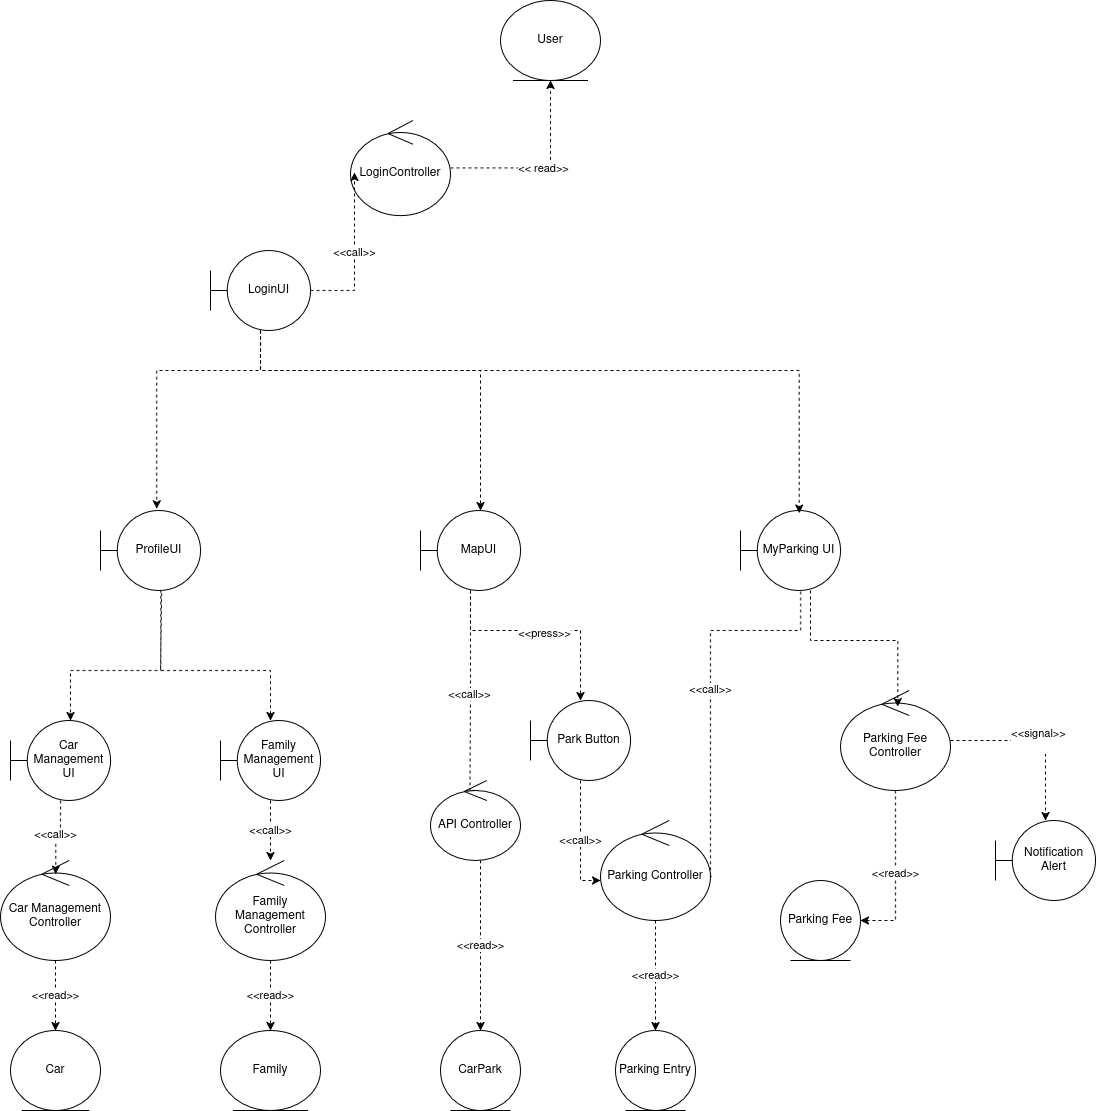

The diagram above was exported from draw.io. Its source (the exported page's mxGraphModel, read from the mxfile embedded in the PNG):
<mxGraphModel dx="2040" dy="2197" grid="1" gridSize="10" guides="1" tooltips="1" connect="1" arrows="1" fold="1" page="1" pageScale="1" pageWidth="850" pageHeight="1100" math="0" shadow="0">
  <root>
    <mxCell id="0" />
    <mxCell id="1" parent="0" />
    <mxCell id="JlAql37iVTgl6q4mTGM_-2" parent="1" style="shape=umlBoundary;whiteSpace=wrap;html=1;" value="LoginUI" vertex="1">
      <mxGeometry height="80" width="100" x="390" y="-140" as="geometry" />
    </mxCell>
    <mxCell id="JlAql37iVTgl6q4mTGM_-39" edge="1" parent="1" source="JlAql37iVTgl6q4mTGM_-4" style="edgeStyle=orthogonalEdgeStyle;rounded=0;orthogonalLoop=1;jettySize=auto;html=1;dashed=1;entryX=1.016;entryY=0.558;entryDx=0;entryDy=0;entryPerimeter=0;exitX=0.602;exitY=1.012;exitDx=0;exitDy=0;exitPerimeter=0;" target="JlAql37iVTgl6q4mTGM_-32" value="&amp;lt;&amp;lt;call&amp;gt;&amp;gt;">
      <mxGeometry relative="1" as="geometry">
        <Array as="points">
          <mxPoint x="980" y="240" />
          <mxPoint x="890" y="240" />
          <mxPoint x="890" y="486" />
        </Array>
        <mxPoint x="1025" y="170" as="sourcePoint" />
        <mxPoint x="890" y="400" as="targetPoint" />
      </mxGeometry>
    </mxCell>
    <mxCell id="JlAql37iVTgl6q4mTGM_-4" parent="1" style="shape=umlBoundary;whiteSpace=wrap;html=1;" value="MyParking UI" vertex="1">
      <mxGeometry height="80" width="100" x="920" y="120" as="geometry" />
    </mxCell>
    <mxCell id="vVyPCd4km_MJj3sMk8Uq-3" edge="1" parent="1" source="JlAql37iVTgl6q4mTGM_-5" style="edgeStyle=orthogonalEdgeStyle;rounded=0;orthogonalLoop=1;jettySize=auto;html=1;dashed=1;exitX=0.603;exitY=0.992;exitDx=0;exitDy=0;exitPerimeter=0;" target="vVyPCd4km_MJj3sMk8Uq-5">
      <mxGeometry relative="1" as="geometry">
        <Array as="points">
          <mxPoint x="340" y="280" />
          <mxPoint x="250" y="280" />
        </Array>
        <mxPoint x="250" y="350" as="targetPoint" />
      </mxGeometry>
    </mxCell>
    <mxCell id="JlAql37iVTgl6q4mTGM_-19" parent="1" style="ellipse;shape=umlControl;whiteSpace=wrap;html=1;" value="LoginController" vertex="1">
      <mxGeometry height="95" width="100" x="530" y="-270" as="geometry" />
    </mxCell>
    <mxCell id="vVyPCd4km_MJj3sMk8Uq-5" parent="1" style="shape=umlBoundary;whiteSpace=wrap;html=1;" value="Car Management UI" vertex="1">
      <mxGeometry height="80" width="100" x="190" y="330" as="geometry" />
    </mxCell>
    <mxCell id="vVyPCd4km_MJj3sMk8Uq-15" edge="1" parent="1" source="JlAql37iVTgl6q4mTGM_-10" style="edgeStyle=orthogonalEdgeStyle;rounded=0;orthogonalLoop=1;jettySize=auto;html=1;dashed=1;" target="vVyPCd4km_MJj3sMk8Uq-12" value="&amp;lt;&amp;lt;read&amp;gt;&amp;gt;">
      <mxGeometry relative="1" as="geometry" />
    </mxCell>
    <mxCell id="JlAql37iVTgl6q4mTGM_-10" parent="1" style="ellipse;shape=umlControl;whiteSpace=wrap;html=1;" value="Car Management Controller" vertex="1">
      <mxGeometry height="100" width="110" x="180" y="470" as="geometry" />
    </mxCell>
    <mxCell id="vVyPCd4km_MJj3sMk8Uq-4" edge="1" parent="1" source="JlAql37iVTgl6q4mTGM_-5" style="edgeStyle=orthogonalEdgeStyle;rounded=0;orthogonalLoop=1;jettySize=auto;html=1;dashed=1;entryX=0.5;entryY=0;entryDx=0;entryDy=0;entryPerimeter=0;exitX=0.612;exitY=1.033;exitDx=0;exitDy=0;exitPerimeter=0;" target="vVyPCd4km_MJj3sMk8Uq-6">
      <mxGeometry relative="1" as="geometry">
        <Array as="points">
          <mxPoint x="340" y="203" />
          <mxPoint x="340" y="280" />
          <mxPoint x="450" y="280" />
        </Array>
        <mxPoint x="370" y="250" as="sourcePoint" />
        <mxPoint x="440" y="350" as="targetPoint" />
      </mxGeometry>
    </mxCell>
    <mxCell id="JlAql37iVTgl6q4mTGM_-20" parent="1" style="ellipse;shape=umlEntity;whiteSpace=wrap;html=1;" value="CarPark" vertex="1">
      <mxGeometry height="80" width="80" x="620" y="640" as="geometry" />
    </mxCell>
    <mxCell id="JlAql37iVTgl6q4mTGM_-21" parent="1" style="ellipse;shape=umlEntity;whiteSpace=wrap;html=1;" value="User" vertex="1">
      <mxGeometry height="80" width="100" x="680" y="-390" as="geometry" />
    </mxCell>
    <mxCell id="vVyPCd4km_MJj3sMk8Uq-7" edge="1" parent="1" source="vVyPCd4km_MJj3sMk8Uq-6" style="edgeStyle=orthogonalEdgeStyle;rounded=0;orthogonalLoop=1;jettySize=auto;html=1;dashed=1;" target="vVyPCd4km_MJj3sMk8Uq-8" value="&amp;lt;&amp;lt;call&amp;gt;&amp;gt;">
      <mxGeometry relative="1" as="geometry">
        <mxPoint x="450" y="500" as="targetPoint" />
      </mxGeometry>
    </mxCell>
    <mxCell id="vVyPCd4km_MJj3sMk8Uq-6" parent="1" style="shape=umlBoundary;whiteSpace=wrap;html=1;" value="Family Management UI" vertex="1">
      <mxGeometry height="80" width="100" x="400" y="330" as="geometry" />
    </mxCell>
    <mxCell id="JlAql37iVTgl6q4mTGM_-25" edge="1" parent="1" source="JlAql37iVTgl6q4mTGM_-2" style="edgeStyle=orthogonalEdgeStyle;rounded=0;orthogonalLoop=1;jettySize=auto;html=1;entryX=0.04;entryY=0.547;entryDx=0;entryDy=0;entryPerimeter=0;dashed=1;" target="JlAql37iVTgl6q4mTGM_-19" value="&amp;lt;&amp;lt;call&amp;gt;&amp;gt;">
      <mxGeometry relative="1" as="geometry" />
    </mxCell>
    <mxCell id="vVyPCd4km_MJj3sMk8Uq-16" edge="1" parent="1" source="vVyPCd4km_MJj3sMk8Uq-8" style="edgeStyle=orthogonalEdgeStyle;rounded=0;orthogonalLoop=1;jettySize=auto;html=1;dashed=1;" target="vVyPCd4km_MJj3sMk8Uq-13" value="&amp;lt;&amp;lt;read&amp;gt;&amp;gt;">
      <mxGeometry relative="1" as="geometry" />
    </mxCell>
    <mxCell id="vVyPCd4km_MJj3sMk8Uq-8" parent="1" style="ellipse;shape=umlControl;whiteSpace=wrap;html=1;" value="Family Management Controller" vertex="1">
      <mxGeometry height="100" width="110" x="395" y="470" as="geometry" />
    </mxCell>
    <mxCell id="vVyPCd4km_MJj3sMk8Uq-19" edge="1" parent="1" source="JlAql37iVTgl6q4mTGM_-7" style="edgeStyle=orthogonalEdgeStyle;rounded=0;orthogonalLoop=1;jettySize=auto;html=1;entryX=0.438;entryY=0.224;entryDx=0;entryDy=0;entryPerimeter=0;dashed=1;" target="vVyPCd4km_MJj3sMk8Uq-20" value="&amp;lt;&amp;lt;call&amp;gt;&amp;gt;">
      <mxGeometry relative="1" as="geometry">
        <mxPoint x="650" y="370" as="targetPoint" />
      </mxGeometry>
    </mxCell>
    <mxCell id="vVyPCd4km_MJj3sMk8Uq-23" edge="1" parent="1" source="JlAql37iVTgl6q4mTGM_-7" style="edgeStyle=orthogonalEdgeStyle;rounded=0;orthogonalLoop=1;jettySize=auto;html=1;dashed=1;" target="vVyPCd4km_MJj3sMk8Uq-28" value="&amp;lt;&amp;lt;press&amp;gt;&amp;gt;&lt;div&gt;&lt;br&gt;&lt;/div&gt;">
      <mxGeometry relative="1" x="0.0528" y="-10" as="geometry">
        <mxPoint x="-1" as="offset" />
        <Array as="points">
          <mxPoint x="650" y="240" />
          <mxPoint x="760" y="240" />
        </Array>
      </mxGeometry>
    </mxCell>
    <mxCell id="JlAql37iVTgl6q4mTGM_-7" parent="1" style="shape=umlBoundary;whiteSpace=wrap;html=1;" value="MapUI" vertex="1">
      <mxGeometry height="80" width="100" x="600" y="120" as="geometry" />
    </mxCell>
    <mxCell id="JlAql37iVTgl6q4mTGM_-24" edge="1" parent="1" source="JlAql37iVTgl6q4mTGM_-19" style="edgeStyle=orthogonalEdgeStyle;rounded=0;orthogonalLoop=1;jettySize=auto;html=1;dashed=1;" target="JlAql37iVTgl6q4mTGM_-21" value="&amp;lt;&amp;lt; read&amp;gt;&amp;gt;">
      <mxGeometry relative="1" as="geometry" />
    </mxCell>
    <mxCell id="JlAql37iVTgl6q4mTGM_-5" parent="1" style="shape=umlBoundary;whiteSpace=wrap;html=1;" value="ProfileUI" vertex="1">
      <mxGeometry height="80" width="100" x="280" y="120" as="geometry" />
    </mxCell>
    <mxCell id="JlAql37iVTgl6q4mTGM_-26" edge="1" parent="1" source="vVyPCd4km_MJj3sMk8Uq-5" style="edgeStyle=orthogonalEdgeStyle;rounded=0;orthogonalLoop=1;jettySize=auto;html=1;entryX=0.503;entryY=0.135;entryDx=0;entryDy=0;entryPerimeter=0;strokeColor=default;dashed=1;" target="JlAql37iVTgl6q4mTGM_-10" value="&amp;lt;&amp;lt;call&amp;gt;&amp;gt;">
      <mxGeometry relative="1" as="geometry" />
    </mxCell>
    <mxCell id="vVyPCd4km_MJj3sMk8Uq-12" parent="1" style="ellipse;shape=umlEntity;whiteSpace=wrap;html=1;" value="Car" vertex="1">
      <mxGeometry height="80" width="90" x="190" y="640" as="geometry" />
    </mxCell>
    <mxCell id="vVyPCd4km_MJj3sMk8Uq-13" parent="1" style="ellipse;shape=umlEntity;whiteSpace=wrap;html=1;" value="Family" vertex="1">
      <mxGeometry height="80" width="100" x="400" y="640" as="geometry" />
    </mxCell>
    <mxCell id="JlAql37iVTgl6q4mTGM_-29" edge="1" parent="1" source="JlAql37iVTgl6q4mTGM_-2" style="edgeStyle=orthogonalEdgeStyle;rounded=0;orthogonalLoop=1;jettySize=auto;html=1;entryX=0.6;entryY=0;entryDx=0;entryDy=0;entryPerimeter=0;dashed=1;" target="JlAql37iVTgl6q4mTGM_-7">
      <mxGeometry relative="1" as="geometry">
        <Array as="points">
          <mxPoint x="440" y="-20" />
          <mxPoint x="660" y="-20" />
        </Array>
      </mxGeometry>
    </mxCell>
    <mxCell id="JlAql37iVTgl6q4mTGM_-30" edge="1" parent="1" source="JlAql37iVTgl6q4mTGM_-2" style="edgeStyle=orthogonalEdgeStyle;rounded=0;orthogonalLoop=1;jettySize=auto;html=1;entryX=0.587;entryY=0.033;entryDx=0;entryDy=0;entryPerimeter=0;dashed=1;" target="JlAql37iVTgl6q4mTGM_-4">
      <mxGeometry relative="1" as="geometry">
        <Array as="points">
          <mxPoint x="440" y="-20" />
          <mxPoint x="979" y="-20" />
        </Array>
      </mxGeometry>
    </mxCell>
    <mxCell id="JlAql37iVTgl6q4mTGM_-31" edge="1" parent="1" source="JlAql37iVTgl6q4mTGM_-2" style="edgeStyle=orthogonalEdgeStyle;rounded=0;orthogonalLoop=1;jettySize=auto;html=1;entryX=0.562;entryY=-0.019;entryDx=0;entryDy=0;entryPerimeter=0;dashed=1;" target="JlAql37iVTgl6q4mTGM_-5">
      <mxGeometry relative="1" as="geometry">
        <Array as="points">
          <mxPoint x="440" y="-20" />
          <mxPoint x="336" y="-20" />
        </Array>
      </mxGeometry>
    </mxCell>
    <mxCell id="vVyPCd4km_MJj3sMk8Uq-25" edge="1" parent="1" source="JlAql37iVTgl6q4mTGM_-32" style="edgeStyle=orthogonalEdgeStyle;rounded=0;orthogonalLoop=1;jettySize=auto;html=1;dashed=1;" target="vVyPCd4km_MJj3sMk8Uq-24" value="&amp;lt;&amp;lt;read&amp;gt;&amp;gt;">
      <mxGeometry relative="1" as="geometry" />
    </mxCell>
    <mxCell id="JlAql37iVTgl6q4mTGM_-32" parent="1" style="ellipse;shape=umlControl;whiteSpace=wrap;html=1;" value="Parking Controller" vertex="1">
      <mxGeometry height="100" width="110" x="780" y="430" as="geometry" />
    </mxCell>
    <mxCell id="vVyPCd4km_MJj3sMk8Uq-21" edge="1" parent="1" source="vVyPCd4km_MJj3sMk8Uq-20" style="edgeStyle=orthogonalEdgeStyle;rounded=0;orthogonalLoop=1;jettySize=auto;html=1;dashed=1;entryX=0.5;entryY=0;entryDx=0;entryDy=0;" target="JlAql37iVTgl6q4mTGM_-20" value="&amp;lt;&amp;lt;read&amp;gt;&amp;gt;">
      <mxGeometry relative="1" as="geometry">
        <Array as="points">
          <mxPoint x="660" y="520" />
          <mxPoint x="660" y="520" />
        </Array>
        <mxPoint x="655.0000000000002" y="620" as="targetPoint" />
      </mxGeometry>
    </mxCell>
    <mxCell id="vVyPCd4km_MJj3sMk8Uq-20" parent="1" style="ellipse;shape=umlControl;whiteSpace=wrap;html=1;" value="API Controller" vertex="1">
      <mxGeometry height="80" width="90" x="610" y="390" as="geometry" />
    </mxCell>
    <mxCell id="vVyPCd4km_MJj3sMk8Uq-24" parent="1" style="ellipse;shape=umlEntity;whiteSpace=wrap;html=1;" value="Parking Entry" vertex="1">
      <mxGeometry height="80" width="80" x="795" y="640" as="geometry" />
    </mxCell>
    <mxCell id="JlAql37iVTgl6q4mTGM_-38" edge="1" parent="1" source="JlAql37iVTgl6q4mTGM_-35" style="edgeStyle=orthogonalEdgeStyle;rounded=0;orthogonalLoop=1;jettySize=auto;html=1;dashed=1;" target="JlAql37iVTgl6q4mTGM_-37" value="&amp;lt;&amp;lt;read&amp;gt;&amp;gt;">
      <mxGeometry relative="1" as="geometry">
        <Array as="points">
          <mxPoint x="1075" y="440" />
          <mxPoint x="1075" y="440" />
        </Array>
      </mxGeometry>
    </mxCell>
    <mxCell id="vVyPCd4km_MJj3sMk8Uq-26" edge="1" parent="1" source="JlAql37iVTgl6q4mTGM_-35" style="edgeStyle=orthogonalEdgeStyle;rounded=0;orthogonalLoop=1;jettySize=auto;html=1;dashed=1;" target="vVyPCd4km_MJj3sMk8Uq-27" value="&amp;lt;&amp;lt;signal&amp;gt;&amp;gt;&lt;div&gt;&lt;br&gt;&lt;/div&gt;">
      <mxGeometry relative="1" as="geometry">
        <mxPoint x="1210" y="430" as="targetPoint" />
      </mxGeometry>
    </mxCell>
    <mxCell id="JlAql37iVTgl6q4mTGM_-35" parent="1" style="ellipse;shape=umlControl;whiteSpace=wrap;html=1;" value="Parking Fee Controller" vertex="1">
      <mxGeometry height="100" width="110" x="1020" y="300" as="geometry" />
    </mxCell>
    <mxCell id="JlAql37iVTgl6q4mTGM_-36" edge="1" parent="1" source="JlAql37iVTgl6q4mTGM_-4" style="edgeStyle=orthogonalEdgeStyle;rounded=0;orthogonalLoop=1;jettySize=auto;html=1;entryX=0.521;entryY=0.16;entryDx=0;entryDy=0;entryPerimeter=0;dashed=1;" target="JlAql37iVTgl6q4mTGM_-35">
      <mxGeometry relative="1" as="geometry">
        <Array as="points">
          <mxPoint x="990" y="250" />
          <mxPoint x="1077" y="250" />
        </Array>
      </mxGeometry>
    </mxCell>
    <mxCell id="JlAql37iVTgl6q4mTGM_-37" parent="1" style="ellipse;shape=umlEntity;whiteSpace=wrap;html=1;" value="Parking Fee" vertex="1">
      <mxGeometry height="80" width="80" x="960" y="490" as="geometry" />
    </mxCell>
    <mxCell id="vVyPCd4km_MJj3sMk8Uq-27" parent="1" style="shape=umlBoundary;whiteSpace=wrap;html=1;" value="Notification Alert" vertex="1">
      <mxGeometry height="80" width="100" x="1175" y="430" as="geometry" />
    </mxCell>
    <mxCell id="vVyPCd4km_MJj3sMk8Uq-28" parent="1" style="shape=umlBoundary;whiteSpace=wrap;html=1;" value="Park Button" vertex="1">
      <mxGeometry height="80" width="100" x="710" y="310" as="geometry" />
    </mxCell>
    <mxCell id="JlAql37iVTgl6q4mTGM_-42" edge="1" parent="1" source="vVyPCd4km_MJj3sMk8Uq-28" style="edgeStyle=orthogonalEdgeStyle;rounded=0;orthogonalLoop=1;jettySize=auto;html=1;entryX=0;entryY=0.6;entryDx=0;entryDy=0;entryPerimeter=0;dashed=1;" target="JlAql37iVTgl6q4mTGM_-32" value="&amp;lt;&amp;lt;call&amp;gt;&amp;gt;">
      <mxGeometry relative="1" as="geometry" />
    </mxCell>
  </root>
</mxGraphModel>